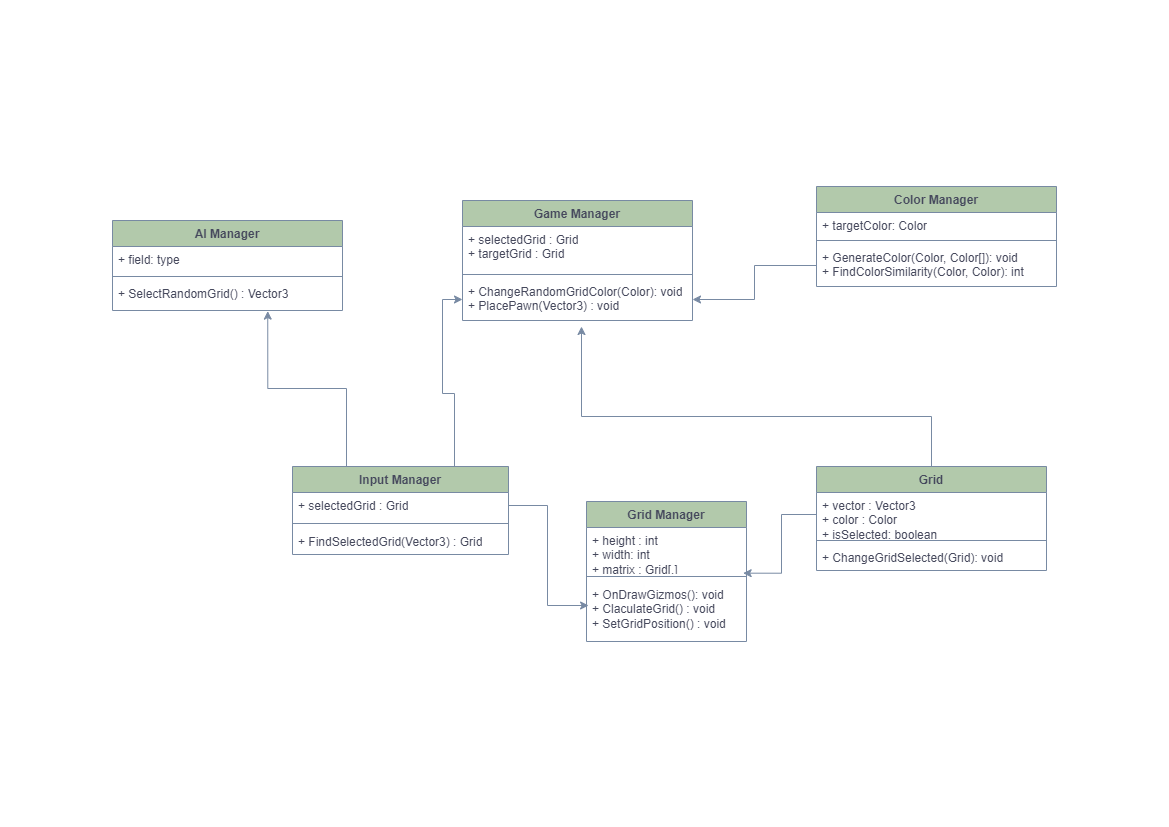

The diagram above was exported from draw.io. Its source (the exported page's mxGraphModel, read from the mxfile embedded in the PNG):
<mxGraphModel dx="1706" dy="999" grid="1" gridSize="10" guides="1" tooltips="1" connect="1" arrows="1" fold="1" page="1" pageScale="1" pageWidth="1169" pageHeight="827" math="0" shadow="0">
  <root>
    <mxCell id="0" />
    <mxCell id="1" parent="0" />
    <mxCell id="e1MhBKT04ZJ7FEDmLevt-1" value="Game Manager" style="swimlane;fontStyle=1;align=center;verticalAlign=top;childLayout=stackLayout;horizontal=1;startSize=26;horizontalStack=0;resizeParent=1;resizeParentMax=0;resizeLast=0;collapsible=1;marginBottom=0;whiteSpace=wrap;html=1;labelBackgroundColor=none;fillColor=#B2C9AB;strokeColor=#788AA3;fontColor=#46495D;" vertex="1" parent="1">
      <mxGeometry x="462" y="200" width="230" height="120" as="geometry" />
    </mxCell>
    <mxCell id="e1MhBKT04ZJ7FEDmLevt-2" value="+ selectedGrid : Grid&lt;div&gt;+ targetGrid : Grid&lt;/div&gt;" style="text;strokeColor=none;fillColor=none;align=left;verticalAlign=top;spacingLeft=4;spacingRight=4;overflow=hidden;rotatable=0;points=[[0,0.5],[1,0.5]];portConstraint=eastwest;whiteSpace=wrap;html=1;labelBackgroundColor=none;fontColor=#46495D;" vertex="1" parent="e1MhBKT04ZJ7FEDmLevt-1">
      <mxGeometry y="26" width="230" height="44" as="geometry" />
    </mxCell>
    <mxCell id="e1MhBKT04ZJ7FEDmLevt-3" value="" style="line;strokeWidth=1;fillColor=none;align=left;verticalAlign=middle;spacingTop=-1;spacingLeft=3;spacingRight=3;rotatable=0;labelPosition=right;points=[];portConstraint=eastwest;strokeColor=#788AA3;labelBackgroundColor=none;fontColor=#46495D;" vertex="1" parent="e1MhBKT04ZJ7FEDmLevt-1">
      <mxGeometry y="70" width="230" height="8" as="geometry" />
    </mxCell>
    <mxCell id="e1MhBKT04ZJ7FEDmLevt-4" value="+ ChangeRandomGridColor(Color): void&lt;div&gt;+ PlacePawn(&lt;span style=&quot;background-color: initial;&quot;&gt;Vector3&lt;/span&gt;&lt;span style=&quot;background-color: initial;&quot;&gt;) : void&lt;/span&gt;&lt;/div&gt;" style="text;strokeColor=none;fillColor=none;align=left;verticalAlign=top;spacingLeft=4;spacingRight=4;overflow=hidden;rotatable=0;points=[[0,0.5],[1,0.5]];portConstraint=eastwest;whiteSpace=wrap;html=1;labelBackgroundColor=none;fontColor=#46495D;" vertex="1" parent="e1MhBKT04ZJ7FEDmLevt-1">
      <mxGeometry y="78" width="230" height="42" as="geometry" />
    </mxCell>
    <mxCell id="e1MhBKT04ZJ7FEDmLevt-5" value="Color&amp;nbsp;&lt;span style=&quot;background-color: initial;&quot;&gt;Manager&lt;/span&gt;" style="swimlane;fontStyle=1;align=center;verticalAlign=top;childLayout=stackLayout;horizontal=1;startSize=26;horizontalStack=0;resizeParent=1;resizeParentMax=0;resizeLast=0;collapsible=1;marginBottom=0;whiteSpace=wrap;html=1;labelBackgroundColor=none;fillColor=#B2C9AB;strokeColor=#788AA3;fontColor=#46495D;" vertex="1" parent="1">
      <mxGeometry x="816" y="186" width="240" height="100" as="geometry" />
    </mxCell>
    <mxCell id="e1MhBKT04ZJ7FEDmLevt-6" value="+ targetColor: Color" style="text;strokeColor=none;fillColor=none;align=left;verticalAlign=top;spacingLeft=4;spacingRight=4;overflow=hidden;rotatable=0;points=[[0,0.5],[1,0.5]];portConstraint=eastwest;whiteSpace=wrap;html=1;labelBackgroundColor=none;fontColor=#46495D;" vertex="1" parent="e1MhBKT04ZJ7FEDmLevt-5">
      <mxGeometry y="26" width="240" height="24" as="geometry" />
    </mxCell>
    <mxCell id="e1MhBKT04ZJ7FEDmLevt-7" value="" style="line;strokeWidth=1;fillColor=none;align=left;verticalAlign=middle;spacingTop=-1;spacingLeft=3;spacingRight=3;rotatable=0;labelPosition=right;points=[];portConstraint=eastwest;strokeColor=#788AA3;labelBackgroundColor=none;fontColor=#46495D;" vertex="1" parent="e1MhBKT04ZJ7FEDmLevt-5">
      <mxGeometry y="50" width="240" height="8" as="geometry" />
    </mxCell>
    <mxCell id="e1MhBKT04ZJ7FEDmLevt-8" value="+ GenerateColor(Color, Color[]): void&lt;div&gt;+ FindColorSimilarity(Color, Color): int&lt;/div&gt;&lt;div&gt;&lt;br&gt;&lt;/div&gt;" style="text;strokeColor=none;fillColor=none;align=left;verticalAlign=top;spacingLeft=4;spacingRight=4;overflow=hidden;rotatable=0;points=[[0,0.5],[1,0.5]];portConstraint=eastwest;whiteSpace=wrap;html=1;labelBackgroundColor=none;fontColor=#46495D;" vertex="1" parent="e1MhBKT04ZJ7FEDmLevt-5">
      <mxGeometry y="58" width="240" height="42" as="geometry" />
    </mxCell>
    <mxCell id="e1MhBKT04ZJ7FEDmLevt-9" value="Grid&lt;span style=&quot;background-color: initial;&quot;&gt;&amp;nbsp;Manager&lt;/span&gt;" style="swimlane;fontStyle=1;align=center;verticalAlign=top;childLayout=stackLayout;horizontal=1;startSize=26;horizontalStack=0;resizeParent=1;resizeParentMax=0;resizeLast=0;collapsible=1;marginBottom=0;whiteSpace=wrap;html=1;labelBackgroundColor=none;fillColor=#B2C9AB;strokeColor=#788AA3;fontColor=#46495D;" vertex="1" parent="1">
      <mxGeometry x="586" y="501" width="160" height="140" as="geometry">
        <mxRectangle x="650" y="170" width="110" height="30" as="alternateBounds" />
      </mxGeometry>
    </mxCell>
    <mxCell id="e1MhBKT04ZJ7FEDmLevt-10" value="&lt;div&gt;+ height : int&lt;/div&gt;&lt;div&gt;+ width: int&lt;/div&gt;&lt;div&gt;+ matrix : Grid[,]&lt;/div&gt;" style="text;strokeColor=none;fillColor=none;align=left;verticalAlign=top;spacingLeft=4;spacingRight=4;overflow=hidden;rotatable=0;points=[[0,0.5],[1,0.5]];portConstraint=eastwest;whiteSpace=wrap;html=1;labelBackgroundColor=none;fontColor=#46495D;" vertex="1" parent="e1MhBKT04ZJ7FEDmLevt-9">
      <mxGeometry y="26" width="160" height="44" as="geometry" />
    </mxCell>
    <mxCell id="e1MhBKT04ZJ7FEDmLevt-11" value="" style="line;strokeWidth=1;fillColor=none;align=left;verticalAlign=middle;spacingTop=-1;spacingLeft=3;spacingRight=3;rotatable=0;labelPosition=right;points=[];portConstraint=eastwest;strokeColor=#788AA3;labelBackgroundColor=none;fontColor=#46495D;" vertex="1" parent="e1MhBKT04ZJ7FEDmLevt-9">
      <mxGeometry y="70" width="160" height="10" as="geometry" />
    </mxCell>
    <mxCell id="e1MhBKT04ZJ7FEDmLevt-12" value="+ OnDrawGizmos(): void&lt;div&gt;+ ClaculateGrid() : void&lt;/div&gt;&lt;div&gt;+ SetGridPosition() : void&lt;/div&gt;" style="text;strokeColor=none;fillColor=none;align=left;verticalAlign=top;spacingLeft=4;spacingRight=4;overflow=hidden;rotatable=0;points=[[0,0.5],[1,0.5]];portConstraint=eastwest;whiteSpace=wrap;html=1;labelBackgroundColor=none;fontColor=#46495D;" vertex="1" parent="e1MhBKT04ZJ7FEDmLevt-9">
      <mxGeometry y="80" width="160" height="60" as="geometry" />
    </mxCell>
    <mxCell id="e1MhBKT04ZJ7FEDmLevt-13" value="AI Manager" style="swimlane;fontStyle=1;align=center;verticalAlign=top;childLayout=stackLayout;horizontal=1;startSize=26;horizontalStack=0;resizeParent=1;resizeParentMax=0;resizeLast=0;collapsible=1;marginBottom=0;whiteSpace=wrap;html=1;labelBackgroundColor=none;fillColor=#B2C9AB;strokeColor=#788AA3;fontColor=#46495D;" vertex="1" parent="1">
      <mxGeometry x="112" y="220" width="230" height="90" as="geometry" />
    </mxCell>
    <mxCell id="e1MhBKT04ZJ7FEDmLevt-14" value="+ field: type" style="text;strokeColor=none;fillColor=none;align=left;verticalAlign=top;spacingLeft=4;spacingRight=4;overflow=hidden;rotatable=0;points=[[0,0.5],[1,0.5]];portConstraint=eastwest;whiteSpace=wrap;html=1;labelBackgroundColor=none;fontColor=#46495D;" vertex="1" parent="e1MhBKT04ZJ7FEDmLevt-13">
      <mxGeometry y="26" width="230" height="26" as="geometry" />
    </mxCell>
    <mxCell id="e1MhBKT04ZJ7FEDmLevt-15" value="" style="line;strokeWidth=1;fillColor=none;align=left;verticalAlign=middle;spacingTop=-1;spacingLeft=3;spacingRight=3;rotatable=0;labelPosition=right;points=[];portConstraint=eastwest;strokeColor=#788AA3;labelBackgroundColor=none;fontColor=#46495D;" vertex="1" parent="e1MhBKT04ZJ7FEDmLevt-13">
      <mxGeometry y="52" width="230" height="8" as="geometry" />
    </mxCell>
    <mxCell id="e1MhBKT04ZJ7FEDmLevt-16" value="+ SelectRandomGrid() : Vector3" style="text;strokeColor=none;fillColor=none;align=left;verticalAlign=top;spacingLeft=4;spacingRight=4;overflow=hidden;rotatable=0;points=[[0,0.5],[1,0.5]];portConstraint=eastwest;whiteSpace=wrap;html=1;labelBackgroundColor=none;fontColor=#46495D;" vertex="1" parent="e1MhBKT04ZJ7FEDmLevt-13">
      <mxGeometry y="60" width="230" height="30" as="geometry" />
    </mxCell>
    <mxCell id="e1MhBKT04ZJ7FEDmLevt-35" style="edgeStyle=orthogonalEdgeStyle;rounded=0;orthogonalLoop=1;jettySize=auto;html=1;exitX=0.75;exitY=0;exitDx=0;exitDy=0;strokeColor=#788AA3;fontColor=#46495D;fillColor=#B2C9AB;" edge="1" parent="1" source="e1MhBKT04ZJ7FEDmLevt-17" target="e1MhBKT04ZJ7FEDmLevt-4">
      <mxGeometry relative="1" as="geometry" />
    </mxCell>
    <mxCell id="e1MhBKT04ZJ7FEDmLevt-38" style="edgeStyle=orthogonalEdgeStyle;rounded=0;orthogonalLoop=1;jettySize=auto;html=1;exitX=0.25;exitY=0;exitDx=0;exitDy=0;strokeColor=#788AA3;fontColor=#46495D;fillColor=#B2C9AB;entryX=0.675;entryY=1.02;entryDx=0;entryDy=0;entryPerimeter=0;" edge="1" parent="1" source="e1MhBKT04ZJ7FEDmLevt-17" target="e1MhBKT04ZJ7FEDmLevt-16">
      <mxGeometry relative="1" as="geometry">
        <mxPoint x="332" y="336" as="targetPoint" />
      </mxGeometry>
    </mxCell>
    <mxCell id="e1MhBKT04ZJ7FEDmLevt-17" value="Input&lt;span style=&quot;background-color: initial;&quot;&gt;&amp;nbsp;Manager&lt;/span&gt;" style="swimlane;fontStyle=1;align=center;verticalAlign=top;childLayout=stackLayout;horizontal=1;startSize=26;horizontalStack=0;resizeParent=1;resizeParentMax=0;resizeLast=0;collapsible=1;marginBottom=0;whiteSpace=wrap;html=1;labelBackgroundColor=none;fillColor=#B2C9AB;strokeColor=#788AA3;fontColor=#46495D;" vertex="1" parent="1">
      <mxGeometry x="292" y="466" width="216" height="88" as="geometry" />
    </mxCell>
    <mxCell id="e1MhBKT04ZJ7FEDmLevt-18" value="+ selectedGrid : Grid" style="text;strokeColor=none;fillColor=none;align=left;verticalAlign=top;spacingLeft=4;spacingRight=4;overflow=hidden;rotatable=0;points=[[0,0.5],[1,0.5]];portConstraint=eastwest;whiteSpace=wrap;html=1;labelBackgroundColor=none;fontColor=#46495D;" vertex="1" parent="e1MhBKT04ZJ7FEDmLevt-17">
      <mxGeometry y="26" width="216" height="26" as="geometry" />
    </mxCell>
    <mxCell id="e1MhBKT04ZJ7FEDmLevt-19" value="" style="line;strokeWidth=1;fillColor=none;align=left;verticalAlign=middle;spacingTop=-1;spacingLeft=3;spacingRight=3;rotatable=0;labelPosition=right;points=[];portConstraint=eastwest;strokeColor=#788AA3;labelBackgroundColor=none;fontColor=#46495D;" vertex="1" parent="e1MhBKT04ZJ7FEDmLevt-17">
      <mxGeometry y="52" width="216" height="10" as="geometry" />
    </mxCell>
    <mxCell id="e1MhBKT04ZJ7FEDmLevt-20" value="+ FindSelectedGrid(Vector3) : Grid" style="text;strokeColor=none;fillColor=none;align=left;verticalAlign=top;spacingLeft=4;spacingRight=4;overflow=hidden;rotatable=0;points=[[0,0.5],[1,0.5]];portConstraint=eastwest;whiteSpace=wrap;html=1;labelBackgroundColor=none;fontColor=#46495D;" vertex="1" parent="e1MhBKT04ZJ7FEDmLevt-17">
      <mxGeometry y="62" width="216" height="26" as="geometry" />
    </mxCell>
    <mxCell id="e1MhBKT04ZJ7FEDmLevt-22" value="Grid" style="swimlane;fontStyle=1;align=center;verticalAlign=top;childLayout=stackLayout;horizontal=1;startSize=26;horizontalStack=0;resizeParent=1;resizeParentMax=0;resizeLast=0;collapsible=1;marginBottom=0;whiteSpace=wrap;html=1;labelBackgroundColor=none;fillColor=#B2C9AB;strokeColor=#788AA3;fontColor=#46495D;" vertex="1" parent="1">
      <mxGeometry x="816" y="466" width="230" height="104" as="geometry" />
    </mxCell>
    <mxCell id="e1MhBKT04ZJ7FEDmLevt-23" value="+ vector : Vector3&lt;div&gt;+ color : Color&lt;/div&gt;&lt;div&gt;+ isSelected: boolean&lt;/div&gt;" style="text;strokeColor=none;fillColor=none;align=left;verticalAlign=top;spacingLeft=4;spacingRight=4;overflow=hidden;rotatable=0;points=[[0,0.5],[1,0.5]];portConstraint=eastwest;whiteSpace=wrap;html=1;labelBackgroundColor=none;fontColor=#46495D;" vertex="1" parent="e1MhBKT04ZJ7FEDmLevt-22">
      <mxGeometry y="26" width="230" height="44" as="geometry" />
    </mxCell>
    <mxCell id="e1MhBKT04ZJ7FEDmLevt-24" value="" style="line;strokeWidth=1;fillColor=none;align=left;verticalAlign=middle;spacingTop=-1;spacingLeft=3;spacingRight=3;rotatable=0;labelPosition=right;points=[];portConstraint=eastwest;strokeColor=#788AA3;labelBackgroundColor=none;fontColor=#46495D;" vertex="1" parent="e1MhBKT04ZJ7FEDmLevt-22">
      <mxGeometry y="70" width="230" height="8" as="geometry" />
    </mxCell>
    <mxCell id="e1MhBKT04ZJ7FEDmLevt-25" value="+ ChangeGridSelected(Grid): void" style="text;strokeColor=none;fillColor=none;align=left;verticalAlign=top;spacingLeft=4;spacingRight=4;overflow=hidden;rotatable=0;points=[[0,0.5],[1,0.5]];portConstraint=eastwest;whiteSpace=wrap;html=1;labelBackgroundColor=none;fontColor=#46495D;" vertex="1" parent="e1MhBKT04ZJ7FEDmLevt-22">
      <mxGeometry y="78" width="230" height="26" as="geometry" />
    </mxCell>
    <mxCell id="e1MhBKT04ZJ7FEDmLevt-31" value="" style="edgeStyle=orthogonalEdgeStyle;rounded=0;orthogonalLoop=1;jettySize=auto;html=1;strokeColor=#788AA3;fontColor=#46495D;fillColor=#B2C9AB;" edge="1" parent="1" source="e1MhBKT04ZJ7FEDmLevt-8" target="e1MhBKT04ZJ7FEDmLevt-4">
      <mxGeometry relative="1" as="geometry" />
    </mxCell>
    <mxCell id="e1MhBKT04ZJ7FEDmLevt-34" style="edgeStyle=orthogonalEdgeStyle;rounded=0;orthogonalLoop=1;jettySize=auto;html=1;entryX=0.979;entryY=1.038;entryDx=0;entryDy=0;entryPerimeter=0;strokeColor=#788AA3;fontColor=#46495D;fillColor=#B2C9AB;" edge="1" parent="1" source="e1MhBKT04ZJ7FEDmLevt-23" target="e1MhBKT04ZJ7FEDmLevt-10">
      <mxGeometry relative="1" as="geometry" />
    </mxCell>
    <mxCell id="e1MhBKT04ZJ7FEDmLevt-37" style="edgeStyle=orthogonalEdgeStyle;rounded=0;orthogonalLoop=1;jettySize=auto;html=1;exitX=1;exitY=0.5;exitDx=0;exitDy=0;entryX=0.013;entryY=0.4;entryDx=0;entryDy=0;entryPerimeter=0;strokeColor=#788AA3;fontColor=#46495D;fillColor=#B2C9AB;" edge="1" parent="1" source="e1MhBKT04ZJ7FEDmLevt-18" target="e1MhBKT04ZJ7FEDmLevt-12">
      <mxGeometry relative="1" as="geometry" />
    </mxCell>
    <mxCell id="e1MhBKT04ZJ7FEDmLevt-39" style="edgeStyle=orthogonalEdgeStyle;rounded=0;orthogonalLoop=1;jettySize=auto;html=1;strokeColor=#788AA3;fontColor=#46495D;fillColor=#B2C9AB;" edge="1" parent="1" source="e1MhBKT04ZJ7FEDmLevt-22">
      <mxGeometry relative="1" as="geometry">
        <mxPoint x="840.22" y="461.01" as="sourcePoint" />
        <mxPoint x="581" y="326" as="targetPoint" />
        <Array as="points">
          <mxPoint x="931" y="416" />
          <mxPoint x="581" y="416" />
        </Array>
      </mxGeometry>
    </mxCell>
  </root>
</mxGraphModel>